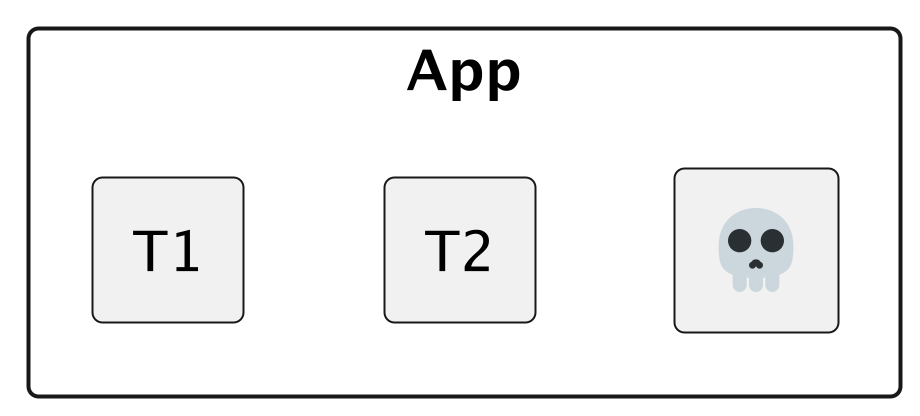

The diagram above was rendered by PlantUML. Its source (embedded in the PNG):
@startuml
skinparam componentStyle rectangle
scale 1024 width
scale 768 height
component App {
  component T1
  component T2 
  component "<:skull:>" as T3
}
T1 -right[hidden]-> T2 
T2 -right[hidden]-> T3
@enduml